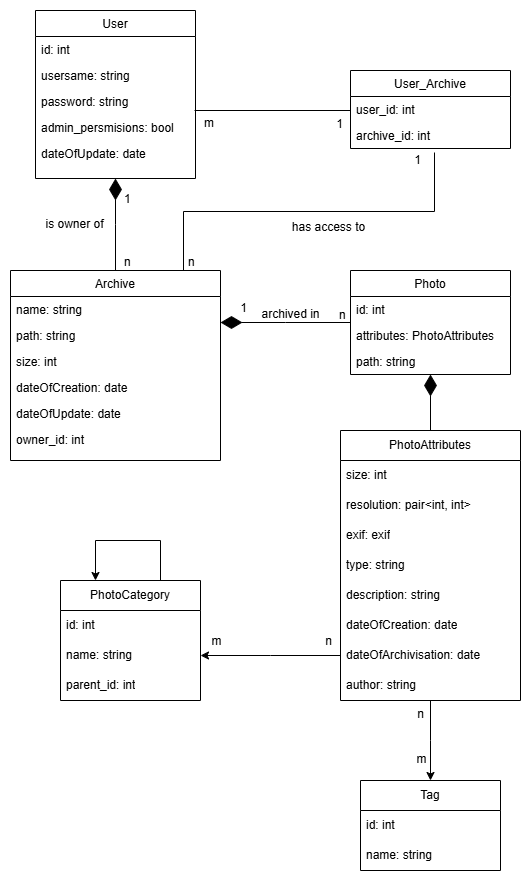

The diagram above was exported from draw.io. Its source (the exported page's mxGraphModel, read from the mxfile embedded in the PNG):
<mxGraphModel dx="1026" dy="717" grid="1" gridSize="10" guides="1" tooltips="1" connect="1" arrows="1" fold="1" page="1" pageScale="1" pageWidth="827" pageHeight="1169" math="0" shadow="0">
  <root>
    <mxCell id="WIyWlLk6GJQsqaUBKTNV-0" />
    <mxCell id="WIyWlLk6GJQsqaUBKTNV-1" parent="WIyWlLk6GJQsqaUBKTNV-0" />
    <mxCell id="OCOpYFpQjMjrcZy-ZEn7-9" style="edgeStyle=elbowEdgeStyle;shape=connector;curved=0;rounded=0;orthogonalLoop=1;jettySize=auto;elbow=vertical;html=1;entryX=0.5;entryY=1;entryDx=0;entryDy=0;shadow=0;strokeColor=default;strokeWidth=1;align=center;verticalAlign=middle;fontFamily=Helvetica;fontSize=11;fontColor=default;labelBackgroundColor=default;endArrow=diamondThin;endFill=1;endSize=19;" parent="WIyWlLk6GJQsqaUBKTNV-1" source="zkfFHV4jXpPFQw0GAbJ--0" target="OCOpYFpQjMjrcZy-ZEn7-0" edge="1">
      <mxGeometry relative="1" as="geometry" />
    </mxCell>
    <mxCell id="zkfFHV4jXpPFQw0GAbJ--0" value="Archive" style="swimlane;fontStyle=0;align=center;verticalAlign=top;childLayout=stackLayout;horizontal=1;startSize=26;horizontalStack=0;resizeParent=1;resizeLast=0;collapsible=1;marginBottom=0;rounded=0;shadow=0;strokeWidth=1;" parent="WIyWlLk6GJQsqaUBKTNV-1" vertex="1">
      <mxGeometry x="110" y="330" width="210" height="190" as="geometry">
        <mxRectangle x="230" y="140" width="160" height="26" as="alternateBounds" />
      </mxGeometry>
    </mxCell>
    <mxCell id="zkfFHV4jXpPFQw0GAbJ--1" value="name: string" style="text;align=left;verticalAlign=top;spacingLeft=4;spacingRight=4;overflow=hidden;rotatable=0;points=[[0,0.5],[1,0.5]];portConstraint=eastwest;" parent="zkfFHV4jXpPFQw0GAbJ--0" vertex="1">
      <mxGeometry y="26" width="210" height="26" as="geometry" />
    </mxCell>
    <mxCell id="zkfFHV4jXpPFQw0GAbJ--2" value="path: string" style="text;align=left;verticalAlign=top;spacingLeft=4;spacingRight=4;overflow=hidden;rotatable=0;points=[[0,0.5],[1,0.5]];portConstraint=eastwest;rounded=0;shadow=0;html=0;" parent="zkfFHV4jXpPFQw0GAbJ--0" vertex="1">
      <mxGeometry y="52" width="210" height="26" as="geometry" />
    </mxCell>
    <mxCell id="zkfFHV4jXpPFQw0GAbJ--3" value="size: int" style="text;align=left;verticalAlign=top;spacingLeft=4;spacingRight=4;overflow=hidden;rotatable=0;points=[[0,0.5],[1,0.5]];portConstraint=eastwest;rounded=0;shadow=0;html=0;" parent="zkfFHV4jXpPFQw0GAbJ--0" vertex="1">
      <mxGeometry y="78" width="210" height="26" as="geometry" />
    </mxCell>
    <mxCell id="Xgv_fdmUYwvm6Yec_m_H-21" value="dateOfCreation: date" style="text;align=left;verticalAlign=top;spacingLeft=4;spacingRight=4;overflow=hidden;rotatable=0;points=[[0,0.5],[1,0.5]];portConstraint=eastwest;rounded=0;shadow=0;html=0;" parent="zkfFHV4jXpPFQw0GAbJ--0" vertex="1">
      <mxGeometry y="104" width="210" height="26" as="geometry" />
    </mxCell>
    <mxCell id="Xgv_fdmUYwvm6Yec_m_H-23" value="dateOfUpdate: date" style="text;align=left;verticalAlign=top;spacingLeft=4;spacingRight=4;overflow=hidden;rotatable=0;points=[[0,0.5],[1,0.5]];portConstraint=eastwest;rounded=0;shadow=0;html=0;" parent="zkfFHV4jXpPFQw0GAbJ--0" vertex="1">
      <mxGeometry y="130" width="210" height="26" as="geometry" />
    </mxCell>
    <mxCell id="OCOpYFpQjMjrcZy-ZEn7-6" value="owner_id: int" style="text;align=left;verticalAlign=top;spacingLeft=4;spacingRight=4;overflow=hidden;rotatable=0;points=[[0,0.5],[1,0.5]];portConstraint=eastwest;rounded=0;shadow=0;html=0;" parent="zkfFHV4jXpPFQw0GAbJ--0" vertex="1">
      <mxGeometry y="156" width="210" height="26" as="geometry" />
    </mxCell>
    <mxCell id="zkfFHV4jXpPFQw0GAbJ--17" value="Photo" style="swimlane;fontStyle=0;align=center;verticalAlign=top;childLayout=stackLayout;horizontal=1;startSize=26;horizontalStack=0;resizeParent=1;resizeLast=0;collapsible=1;marginBottom=0;rounded=0;shadow=0;strokeWidth=1;" parent="WIyWlLk6GJQsqaUBKTNV-1" vertex="1">
      <mxGeometry x="450" y="330" width="160" height="104" as="geometry">
        <mxRectangle x="550" y="140" width="160" height="26" as="alternateBounds" />
      </mxGeometry>
    </mxCell>
    <mxCell id="OCOpYFpQjMjrcZy-ZEn7-16" value="id: int" style="text;align=left;verticalAlign=top;spacingLeft=4;spacingRight=4;overflow=hidden;rotatable=0;points=[[0,0.5],[1,0.5]];portConstraint=eastwest;" parent="zkfFHV4jXpPFQw0GAbJ--17" vertex="1">
      <mxGeometry y="26" width="160" height="26" as="geometry" />
    </mxCell>
    <mxCell id="zkfFHV4jXpPFQw0GAbJ--18" value="attributes: PhotoAttributes" style="text;align=left;verticalAlign=top;spacingLeft=4;spacingRight=4;overflow=hidden;rotatable=0;points=[[0,0.5],[1,0.5]];portConstraint=eastwest;" parent="zkfFHV4jXpPFQw0GAbJ--17" vertex="1">
      <mxGeometry y="52" width="160" height="26" as="geometry" />
    </mxCell>
    <mxCell id="zkfFHV4jXpPFQw0GAbJ--22" value="path: string" style="text;align=left;verticalAlign=top;spacingLeft=4;spacingRight=4;overflow=hidden;rotatable=0;points=[[0,0.5],[1,0.5]];portConstraint=eastwest;rounded=0;shadow=0;html=0;" parent="zkfFHV4jXpPFQw0GAbJ--17" vertex="1">
      <mxGeometry y="78" width="160" height="26" as="geometry" />
    </mxCell>
    <mxCell id="zkfFHV4jXpPFQw0GAbJ--26" value="" style="endArrow=diamondThin;shadow=0;strokeWidth=1;rounded=0;curved=0;endFill=1;edgeStyle=elbowEdgeStyle;elbow=vertical;endSize=19;" parent="WIyWlLk6GJQsqaUBKTNV-1" source="zkfFHV4jXpPFQw0GAbJ--17" target="zkfFHV4jXpPFQw0GAbJ--0" edge="1">
      <mxGeometry x="0.5" y="41" relative="1" as="geometry">
        <mxPoint x="580" y="402" as="sourcePoint" />
        <mxPoint x="420" y="402" as="targetPoint" />
        <mxPoint x="-40" y="32" as="offset" />
      </mxGeometry>
    </mxCell>
    <mxCell id="zkfFHV4jXpPFQw0GAbJ--27" value="n" style="resizable=0;align=left;verticalAlign=bottom;labelBackgroundColor=none;fontSize=12;" parent="zkfFHV4jXpPFQw0GAbJ--26" connectable="0" vertex="1">
      <mxGeometry x="-1" relative="1" as="geometry">
        <mxPoint x="-13" y="1" as="offset" />
      </mxGeometry>
    </mxCell>
    <mxCell id="zkfFHV4jXpPFQw0GAbJ--29" value="archived in" style="text;html=1;resizable=0;points=[];;align=center;verticalAlign=middle;labelBackgroundColor=none;rounded=0;shadow=0;strokeWidth=1;fontSize=12;" parent="zkfFHV4jXpPFQw0GAbJ--26" vertex="1" connectable="0">
      <mxGeometry x="0.5" y="49" relative="1" as="geometry">
        <mxPoint x="37" y="-58" as="offset" />
      </mxGeometry>
    </mxCell>
    <mxCell id="tyRntxHqkMeF6W2RGUCF-19" style="edgeStyle=orthogonalEdgeStyle;rounded=0;orthogonalLoop=1;jettySize=auto;html=1;entryX=0.5;entryY=1;entryDx=0;entryDy=0;endArrow=diamondThin;endFill=1;endSize=19;" parent="WIyWlLk6GJQsqaUBKTNV-1" source="Xgv_fdmUYwvm6Yec_m_H-0" target="zkfFHV4jXpPFQw0GAbJ--17" edge="1">
      <mxGeometry relative="1" as="geometry" />
    </mxCell>
    <mxCell id="Xgv_fdmUYwvm6Yec_m_H-0" value="&lt;div&gt;&lt;span style=&quot;background-color: transparent; color: light-dark(rgb(0, 0, 0), rgb(255, 255, 255));&quot;&gt;PhotoAttributes&lt;/span&gt;&lt;/div&gt;" style="swimlane;fontStyle=0;childLayout=stackLayout;horizontal=1;startSize=30;horizontalStack=0;resizeParent=1;resizeParentMax=0;resizeLast=0;collapsible=1;marginBottom=0;whiteSpace=wrap;html=1;" parent="WIyWlLk6GJQsqaUBKTNV-1" vertex="1">
      <mxGeometry x="440" y="490" width="180" height="270" as="geometry" />
    </mxCell>
    <mxCell id="Xgv_fdmUYwvm6Yec_m_H-1" value="size: int" style="text;strokeColor=none;fillColor=none;align=left;verticalAlign=middle;spacingLeft=4;spacingRight=4;overflow=hidden;points=[[0,0.5],[1,0.5]];portConstraint=eastwest;rotatable=0;whiteSpace=wrap;html=1;" parent="Xgv_fdmUYwvm6Yec_m_H-0" vertex="1">
      <mxGeometry y="30" width="180" height="30" as="geometry" />
    </mxCell>
    <mxCell id="Xgv_fdmUYwvm6Yec_m_H-2" value="resolution: pair&amp;lt;int, int&amp;gt;&amp;nbsp;" style="text;strokeColor=none;fillColor=none;align=left;verticalAlign=middle;spacingLeft=4;spacingRight=4;overflow=hidden;points=[[0,0.5],[1,0.5]];portConstraint=eastwest;rotatable=0;whiteSpace=wrap;html=1;" parent="Xgv_fdmUYwvm6Yec_m_H-0" vertex="1">
      <mxGeometry y="60" width="180" height="30" as="geometry" />
    </mxCell>
    <mxCell id="tyRntxHqkMeF6W2RGUCF-0" value="exif: exif" style="text;strokeColor=none;fillColor=none;align=left;verticalAlign=middle;spacingLeft=4;spacingRight=4;overflow=hidden;points=[[0,0.5],[1,0.5]];portConstraint=eastwest;rotatable=0;whiteSpace=wrap;html=1;" parent="Xgv_fdmUYwvm6Yec_m_H-0" vertex="1">
      <mxGeometry y="90" width="180" height="30" as="geometry" />
    </mxCell>
    <mxCell id="Xgv_fdmUYwvm6Yec_m_H-3" value="type: string" style="text;strokeColor=none;fillColor=none;align=left;verticalAlign=middle;spacingLeft=4;spacingRight=4;overflow=hidden;points=[[0,0.5],[1,0.5]];portConstraint=eastwest;rotatable=0;whiteSpace=wrap;html=1;" parent="Xgv_fdmUYwvm6Yec_m_H-0" vertex="1">
      <mxGeometry y="120" width="180" height="30" as="geometry" />
    </mxCell>
    <mxCell id="zgPSwZSjaYz7cHqTKtLZ-0" value="description: string" style="text;strokeColor=none;fillColor=none;align=left;verticalAlign=middle;spacingLeft=4;spacingRight=4;overflow=hidden;points=[[0,0.5],[1,0.5]];portConstraint=eastwest;rotatable=0;whiteSpace=wrap;html=1;" vertex="1" parent="Xgv_fdmUYwvm6Yec_m_H-0">
      <mxGeometry y="150" width="180" height="30" as="geometry" />
    </mxCell>
    <mxCell id="Xgv_fdmUYwvm6Yec_m_H-5" value="dateOfCreation: date" style="text;strokeColor=none;fillColor=none;align=left;verticalAlign=middle;spacingLeft=4;spacingRight=4;overflow=hidden;points=[[0,0.5],[1,0.5]];portConstraint=eastwest;rotatable=0;whiteSpace=wrap;html=1;" parent="Xgv_fdmUYwvm6Yec_m_H-0" vertex="1">
      <mxGeometry y="180" width="180" height="30" as="geometry" />
    </mxCell>
    <mxCell id="Xgv_fdmUYwvm6Yec_m_H-11" value="dateOfArchivisation: date" style="text;strokeColor=none;fillColor=none;align=left;verticalAlign=middle;spacingLeft=4;spacingRight=4;overflow=hidden;points=[[0,0.5],[1,0.5]];portConstraint=eastwest;rotatable=0;whiteSpace=wrap;html=1;" parent="Xgv_fdmUYwvm6Yec_m_H-0" vertex="1">
      <mxGeometry y="210" width="180" height="30" as="geometry" />
    </mxCell>
    <mxCell id="Xgv_fdmUYwvm6Yec_m_H-12" value="author: string" style="text;strokeColor=none;fillColor=none;align=left;verticalAlign=middle;spacingLeft=4;spacingRight=4;overflow=hidden;points=[[0,0.5],[1,0.5]];portConstraint=eastwest;rotatable=0;whiteSpace=wrap;html=1;" parent="Xgv_fdmUYwvm6Yec_m_H-0" vertex="1">
      <mxGeometry y="240" width="180" height="30" as="geometry" />
    </mxCell>
    <mxCell id="OCOpYFpQjMjrcZy-ZEn7-44" style="edgeStyle=elbowEdgeStyle;shape=connector;curved=0;rounded=0;orthogonalLoop=1;jettySize=auto;elbow=vertical;html=1;entryX=0;entryY=0.5;entryDx=0;entryDy=0;shadow=0;strokeColor=default;strokeWidth=1;align=center;verticalAlign=middle;fontFamily=Helvetica;fontSize=11;fontColor=default;labelBackgroundColor=default;endArrow=none;endFill=1;endSize=19;startFill=1;startArrow=classic;" parent="WIyWlLk6GJQsqaUBKTNV-1" source="Xgv_fdmUYwvm6Yec_m_H-7" target="Xgv_fdmUYwvm6Yec_m_H-11" edge="1">
      <mxGeometry relative="1" as="geometry" />
    </mxCell>
    <mxCell id="Xgv_fdmUYwvm6Yec_m_H-7" value="&lt;div&gt;PhotoCategory&lt;/div&gt;" style="swimlane;fontStyle=0;childLayout=stackLayout;horizontal=1;startSize=30;horizontalStack=0;resizeParent=1;resizeParentMax=0;resizeLast=0;collapsible=1;marginBottom=0;whiteSpace=wrap;html=1;" parent="WIyWlLk6GJQsqaUBKTNV-1" vertex="1">
      <mxGeometry x="160" y="640" width="140" height="120" as="geometry" />
    </mxCell>
    <mxCell id="Xgv_fdmUYwvm6Yec_m_H-8" value="id: int" style="text;strokeColor=none;fillColor=none;align=left;verticalAlign=middle;spacingLeft=4;spacingRight=4;overflow=hidden;points=[[0,0.5],[1,0.5]];portConstraint=eastwest;rotatable=0;whiteSpace=wrap;html=1;" parent="Xgv_fdmUYwvm6Yec_m_H-7" vertex="1">
      <mxGeometry y="30" width="140" height="30" as="geometry" />
    </mxCell>
    <mxCell id="tyRntxHqkMeF6W2RGUCF-12" value="name: string" style="text;strokeColor=none;fillColor=none;align=left;verticalAlign=middle;spacingLeft=4;spacingRight=4;overflow=hidden;points=[[0,0.5],[1,0.5]];portConstraint=eastwest;rotatable=0;whiteSpace=wrap;html=1;" parent="Xgv_fdmUYwvm6Yec_m_H-7" vertex="1">
      <mxGeometry y="60" width="140" height="30" as="geometry" />
    </mxCell>
    <mxCell id="tyRntxHqkMeF6W2RGUCF-3" value="parent_id: int" style="text;strokeColor=none;fillColor=none;align=left;verticalAlign=middle;spacingLeft=4;spacingRight=4;overflow=hidden;points=[[0,0.5],[1,0.5]];portConstraint=eastwest;rotatable=0;whiteSpace=wrap;html=1;" parent="Xgv_fdmUYwvm6Yec_m_H-7" vertex="1">
      <mxGeometry y="90" width="140" height="30" as="geometry" />
    </mxCell>
    <mxCell id="Xgv_fdmUYwvm6Yec_m_H-42" value="1" style="resizable=0;align=right;verticalAlign=bottom;labelBackgroundColor=none;fontSize=12;" parent="WIyWlLk6GJQsqaUBKTNV-1" connectable="0" vertex="1">
      <mxGeometry x="348" y="376" as="geometry" />
    </mxCell>
    <mxCell id="tyRntxHqkMeF6W2RGUCF-13" style="edgeStyle=orthogonalEdgeStyle;rounded=0;orthogonalLoop=1;jettySize=auto;html=1;entryX=0.993;entryY=0.175;entryDx=0;entryDy=0;entryPerimeter=0;endArrow=classic;startFill=0;startArrow=none;strokeWidth=1;targetPerimeterSpacing=0;sourcePerimeterSpacing=0;startSize=19;endFill=1;" parent="WIyWlLk6GJQsqaUBKTNV-1" edge="1">
      <mxGeometry relative="1" as="geometry">
        <mxPoint x="300" y="655" as="targetPoint" />
      </mxGeometry>
    </mxCell>
    <mxCell id="tyRntxHqkMeF6W2RGUCF-14" value="m" style="edgeLabel;html=1;align=center;verticalAlign=middle;resizable=0;points=[];fontSize=12;" parent="tyRntxHqkMeF6W2RGUCF-13" vertex="1" connectable="0">
      <mxGeometry x="-0.7099" y="-1" relative="1" as="geometry">
        <mxPoint x="-100" y="-9" as="offset" />
      </mxGeometry>
    </mxCell>
    <mxCell id="tyRntxHqkMeF6W2RGUCF-18" style="edgeStyle=orthogonalEdgeStyle;rounded=0;orthogonalLoop=1;jettySize=auto;html=1;entryX=0.25;entryY=0;entryDx=0;entryDy=0;" parent="WIyWlLk6GJQsqaUBKTNV-1" source="Xgv_fdmUYwvm6Yec_m_H-7" target="Xgv_fdmUYwvm6Yec_m_H-7" edge="1">
      <mxGeometry relative="1" as="geometry">
        <Array as="points">
          <mxPoint x="260" y="600" />
          <mxPoint x="195" y="600" />
        </Array>
      </mxGeometry>
    </mxCell>
    <mxCell id="OCOpYFpQjMjrcZy-ZEn7-26" style="edgeStyle=elbowEdgeStyle;shape=connector;curved=0;rounded=0;orthogonalLoop=1;jettySize=auto;elbow=vertical;html=1;exitX=0.525;exitY=1.154;exitDx=0;exitDy=0;entryX=0.25;entryY=0;entryDx=0;entryDy=0;shadow=0;strokeColor=default;strokeWidth=1;align=center;verticalAlign=middle;fontFamily=Helvetica;fontSize=11;fontColor=default;labelBackgroundColor=default;endArrow=none;endFill=1;endSize=19;startFill=0;exitPerimeter=0;" parent="WIyWlLk6GJQsqaUBKTNV-1" source="OCOpYFpQjMjrcZy-ZEn7-25" edge="1">
      <mxGeometry relative="1" as="geometry">
        <mxPoint x="283" y="238" as="sourcePoint" />
        <mxPoint x="283" y="329.9999999999999" as="targetPoint" />
      </mxGeometry>
    </mxCell>
    <mxCell id="OCOpYFpQjMjrcZy-ZEn7-30" value="has access to" style="edgeLabel;html=1;align=center;verticalAlign=middle;resizable=0;points=[];fontFamily=Helvetica;fontSize=12;fontColor=default;labelBackgroundColor=default;" parent="OCOpYFpQjMjrcZy-ZEn7-26" vertex="1" connectable="0">
      <mxGeometry x="-0.3913" y="1" relative="1" as="geometry">
        <mxPoint x="-53" y="14" as="offset" />
      </mxGeometry>
    </mxCell>
    <mxCell id="OCOpYFpQjMjrcZy-ZEn7-0" value="User" style="swimlane;fontStyle=0;align=center;verticalAlign=top;childLayout=stackLayout;horizontal=1;startSize=26;horizontalStack=0;resizeParent=1;resizeLast=0;collapsible=1;marginBottom=0;rounded=0;shadow=0;strokeWidth=1;" parent="WIyWlLk6GJQsqaUBKTNV-1" vertex="1">
      <mxGeometry x="135" y="70" width="160" height="168" as="geometry">
        <mxRectangle x="230" y="140" width="160" height="26" as="alternateBounds" />
      </mxGeometry>
    </mxCell>
    <mxCell id="OCOpYFpQjMjrcZy-ZEn7-1" value="id: int" style="text;align=left;verticalAlign=top;spacingLeft=4;spacingRight=4;overflow=hidden;rotatable=0;points=[[0,0.5],[1,0.5]];portConstraint=eastwest;" parent="OCOpYFpQjMjrcZy-ZEn7-0" vertex="1">
      <mxGeometry y="26" width="160" height="26" as="geometry" />
    </mxCell>
    <mxCell id="OCOpYFpQjMjrcZy-ZEn7-2" value="usersame: string" style="text;align=left;verticalAlign=top;spacingLeft=4;spacingRight=4;overflow=hidden;rotatable=0;points=[[0,0.5],[1,0.5]];portConstraint=eastwest;rounded=0;shadow=0;html=0;" parent="OCOpYFpQjMjrcZy-ZEn7-0" vertex="1">
      <mxGeometry y="52" width="160" height="26" as="geometry" />
    </mxCell>
    <mxCell id="OCOpYFpQjMjrcZy-ZEn7-3" value="password: string" style="text;align=left;verticalAlign=top;spacingLeft=4;spacingRight=4;overflow=hidden;rotatable=0;points=[[0,0.5],[1,0.5]];portConstraint=eastwest;rounded=0;shadow=0;html=0;" parent="OCOpYFpQjMjrcZy-ZEn7-0" vertex="1">
      <mxGeometry y="78" width="160" height="26" as="geometry" />
    </mxCell>
    <mxCell id="OCOpYFpQjMjrcZy-ZEn7-4" value="admin_persmisions: bool" style="text;align=left;verticalAlign=top;spacingLeft=4;spacingRight=4;overflow=hidden;rotatable=0;points=[[0,0.5],[1,0.5]];portConstraint=eastwest;rounded=0;shadow=0;html=0;" parent="OCOpYFpQjMjrcZy-ZEn7-0" vertex="1">
      <mxGeometry y="104" width="160" height="26" as="geometry" />
    </mxCell>
    <mxCell id="OCOpYFpQjMjrcZy-ZEn7-5" value="dateOfUpdate: date" style="text;align=left;verticalAlign=top;spacingLeft=4;spacingRight=4;overflow=hidden;rotatable=0;points=[[0,0.5],[1,0.5]];portConstraint=eastwest;rounded=0;shadow=0;html=0;" parent="OCOpYFpQjMjrcZy-ZEn7-0" vertex="1">
      <mxGeometry y="130" width="160" height="26" as="geometry" />
    </mxCell>
    <mxCell id="OCOpYFpQjMjrcZy-ZEn7-12" value="is owner of" style="text;html=1;resizable=0;points=[];;align=center;verticalAlign=middle;labelBackgroundColor=none;rounded=0;shadow=0;strokeWidth=1;fontSize=12;" parent="WIyWlLk6GJQsqaUBKTNV-1" vertex="1" connectable="0">
      <mxGeometry x="180" y="270" as="geometry">
        <mxPoint x="-7" y="13" as="offset" />
      </mxGeometry>
    </mxCell>
    <mxCell id="OCOpYFpQjMjrcZy-ZEn7-14" value="n" style="resizable=0;align=left;verticalAlign=bottom;labelBackgroundColor=none;fontSize=12;" parent="WIyWlLk6GJQsqaUBKTNV-1" connectable="0" vertex="1">
      <mxGeometry x="222" y="330" as="geometry" />
    </mxCell>
    <mxCell id="OCOpYFpQjMjrcZy-ZEn7-15" value="1" style="resizable=0;align=left;verticalAlign=bottom;labelBackgroundColor=none;fontSize=12;" parent="WIyWlLk6GJQsqaUBKTNV-1" connectable="0" vertex="1">
      <mxGeometry x="208" y="270" as="geometry">
        <mxPoint x="14" y="-3" as="offset" />
      </mxGeometry>
    </mxCell>
    <mxCell id="OCOpYFpQjMjrcZy-ZEn7-19" value="User_Archive" style="swimlane;fontStyle=0;align=center;verticalAlign=top;childLayout=stackLayout;horizontal=1;startSize=26;horizontalStack=0;resizeParent=1;resizeLast=0;collapsible=1;marginBottom=0;rounded=0;shadow=0;strokeWidth=1;" parent="WIyWlLk6GJQsqaUBKTNV-1" vertex="1">
      <mxGeometry x="450" y="130" width="160" height="78" as="geometry">
        <mxRectangle x="230" y="140" width="160" height="26" as="alternateBounds" />
      </mxGeometry>
    </mxCell>
    <mxCell id="OCOpYFpQjMjrcZy-ZEn7-20" value="user_id: int" style="text;align=left;verticalAlign=top;spacingLeft=4;spacingRight=4;overflow=hidden;rotatable=0;points=[[0,0.5],[1,0.5]];portConstraint=eastwest;" parent="OCOpYFpQjMjrcZy-ZEn7-19" vertex="1">
      <mxGeometry y="26" width="160" height="26" as="geometry" />
    </mxCell>
    <mxCell id="OCOpYFpQjMjrcZy-ZEn7-25" value="archive_id: int" style="text;align=left;verticalAlign=top;spacingLeft=4;spacingRight=4;overflow=hidden;rotatable=0;points=[[0,0.5],[1,0.5]];portConstraint=eastwest;" parent="OCOpYFpQjMjrcZy-ZEn7-19" vertex="1">
      <mxGeometry y="52" width="160" height="26" as="geometry" />
    </mxCell>
    <mxCell id="OCOpYFpQjMjrcZy-ZEn7-28" value="n" style="resizable=0;align=left;verticalAlign=bottom;labelBackgroundColor=none;fontSize=12;" parent="WIyWlLk6GJQsqaUBKTNV-1" connectable="0" vertex="1">
      <mxGeometry x="337" y="345" as="geometry">
        <mxPoint x="-51" y="-15" as="offset" />
      </mxGeometry>
    </mxCell>
    <mxCell id="OCOpYFpQjMjrcZy-ZEn7-29" value="m" style="resizable=0;align=left;verticalAlign=bottom;labelBackgroundColor=none;fontSize=12;" parent="WIyWlLk6GJQsqaUBKTNV-1" connectable="0" vertex="1">
      <mxGeometry x="309" y="182" as="geometry">
        <mxPoint x="-7" y="9" as="offset" />
      </mxGeometry>
    </mxCell>
    <mxCell id="OCOpYFpQjMjrcZy-ZEn7-31" style="edgeStyle=elbowEdgeStyle;shape=connector;curved=0;rounded=0;orthogonalLoop=1;jettySize=auto;elbow=vertical;html=1;entryX=0.994;entryY=-0.154;entryDx=0;entryDy=0;entryPerimeter=0;shadow=0;strokeColor=default;strokeWidth=1;align=center;verticalAlign=middle;fontFamily=Helvetica;fontSize=11;fontColor=default;labelBackgroundColor=default;endArrow=none;endFill=1;endSize=19;startFill=0;" parent="WIyWlLk6GJQsqaUBKTNV-1" source="OCOpYFpQjMjrcZy-ZEn7-20" target="OCOpYFpQjMjrcZy-ZEn7-4" edge="1">
      <mxGeometry relative="1" as="geometry" />
    </mxCell>
    <mxCell id="OCOpYFpQjMjrcZy-ZEn7-32" value="1" style="resizable=0;align=right;verticalAlign=bottom;labelBackgroundColor=none;fontSize=12;" parent="WIyWlLk6GJQsqaUBKTNV-1" connectable="0" vertex="1">
      <mxGeometry x="358" y="386" as="geometry">
        <mxPoint x="164" y="-158" as="offset" />
      </mxGeometry>
    </mxCell>
    <mxCell id="OCOpYFpQjMjrcZy-ZEn7-33" value="1" style="resizable=0;align=right;verticalAlign=bottom;labelBackgroundColor=none;fontSize=12;" parent="WIyWlLk6GJQsqaUBKTNV-1" connectable="0" vertex="1">
      <mxGeometry x="280" y="350" as="geometry">
        <mxPoint x="164" y="-158" as="offset" />
      </mxGeometry>
    </mxCell>
    <mxCell id="OCOpYFpQjMjrcZy-ZEn7-34" value="&lt;div&gt;Tag&lt;/div&gt;" style="swimlane;fontStyle=0;childLayout=stackLayout;horizontal=1;startSize=30;horizontalStack=0;resizeParent=1;resizeParentMax=0;resizeLast=0;collapsible=1;marginBottom=0;whiteSpace=wrap;html=1;" parent="WIyWlLk6GJQsqaUBKTNV-1" vertex="1">
      <mxGeometry x="460" y="840" width="140" height="90" as="geometry" />
    </mxCell>
    <mxCell id="OCOpYFpQjMjrcZy-ZEn7-35" value="id: int" style="text;strokeColor=none;fillColor=none;align=left;verticalAlign=middle;spacingLeft=4;spacingRight=4;overflow=hidden;points=[[0,0.5],[1,0.5]];portConstraint=eastwest;rotatable=0;whiteSpace=wrap;html=1;" parent="OCOpYFpQjMjrcZy-ZEn7-34" vertex="1">
      <mxGeometry y="30" width="140" height="30" as="geometry" />
    </mxCell>
    <mxCell id="OCOpYFpQjMjrcZy-ZEn7-36" value="name: string" style="text;strokeColor=none;fillColor=none;align=left;verticalAlign=middle;spacingLeft=4;spacingRight=4;overflow=hidden;points=[[0,0.5],[1,0.5]];portConstraint=eastwest;rotatable=0;whiteSpace=wrap;html=1;" parent="OCOpYFpQjMjrcZy-ZEn7-34" vertex="1">
      <mxGeometry y="60" width="140" height="30" as="geometry" />
    </mxCell>
    <mxCell id="OCOpYFpQjMjrcZy-ZEn7-38" style="edgeStyle=elbowEdgeStyle;shape=connector;curved=0;rounded=0;orthogonalLoop=1;jettySize=auto;elbow=vertical;html=1;shadow=0;strokeColor=default;strokeWidth=1;align=center;verticalAlign=middle;fontFamily=Helvetica;fontSize=11;fontColor=default;labelBackgroundColor=default;endArrow=none;endFill=0;endSize=19;startFill=1;startArrow=classic;" parent="WIyWlLk6GJQsqaUBKTNV-1" source="OCOpYFpQjMjrcZy-ZEn7-34" target="Xgv_fdmUYwvm6Yec_m_H-12" edge="1">
      <mxGeometry relative="1" as="geometry" />
    </mxCell>
    <mxCell id="OCOpYFpQjMjrcZy-ZEn7-41" value="n" style="edgeLabel;html=1;align=center;verticalAlign=middle;resizable=0;points=[];fontSize=12;" parent="WIyWlLk6GJQsqaUBKTNV-1" vertex="1" connectable="0">
      <mxGeometry x="427.9961151079136" y="700.0028057553957" as="geometry" />
    </mxCell>
    <mxCell id="OCOpYFpQjMjrcZy-ZEn7-42" value="n" style="edgeLabel;html=1;align=center;verticalAlign=middle;resizable=0;points=[];fontSize=12;" parent="WIyWlLk6GJQsqaUBKTNV-1" vertex="1" connectable="0">
      <mxGeometry x="482.9961151079136" y="680.0028057553957" as="geometry">
        <mxPoint x="37" y="93" as="offset" />
      </mxGeometry>
    </mxCell>
    <mxCell id="OCOpYFpQjMjrcZy-ZEn7-43" value="m" style="edgeLabel;html=1;align=center;verticalAlign=middle;resizable=0;points=[];fontSize=12;" parent="WIyWlLk6GJQsqaUBKTNV-1" vertex="1" connectable="0">
      <mxGeometry x="520" y="818" as="geometry" />
    </mxCell>
    <mxCell id="OCOpYFpQjMjrcZy-ZEn7-45" value="m" style="edgeLabel;html=1;align=center;verticalAlign=middle;resizable=0;points=[];fontSize=12;" parent="WIyWlLk6GJQsqaUBKTNV-1" vertex="1" connectable="0">
      <mxGeometry x="420" y="791" as="geometry">
        <mxPoint x="-105" y="-91" as="offset" />
      </mxGeometry>
    </mxCell>
  </root>
</mxGraphModel>